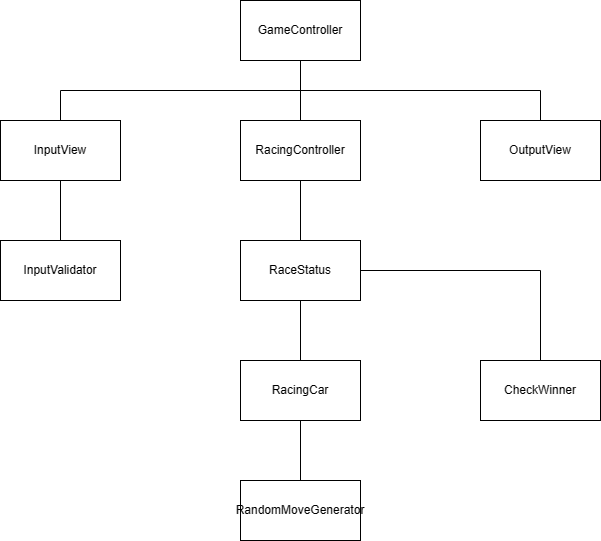

The diagram above was exported from draw.io. Its source (the exported page's mxGraphModel, read from the mxfile embedded in the PNG):
<mxGraphModel dx="1426" dy="793" grid="1" gridSize="10" guides="1" tooltips="1" connect="1" arrows="1" fold="1" page="1" pageScale="1" pageWidth="827" pageHeight="1169" math="0" shadow="0">
  <root>
    <mxCell id="WIyWlLk6GJQsqaUBKTNV-0" />
    <mxCell id="WIyWlLk6GJQsqaUBKTNV-1" parent="WIyWlLk6GJQsqaUBKTNV-0" />
    <mxCell id="UWO_WZX8ahMcO0dizzVH-4" style="edgeStyle=orthogonalEdgeStyle;rounded=0;orthogonalLoop=1;jettySize=auto;html=1;exitX=0.5;exitY=1;exitDx=0;exitDy=0;entryX=0.5;entryY=0;entryDx=0;entryDy=0;endArrow=none;endFill=0;" edge="1" parent="WIyWlLk6GJQsqaUBKTNV-1" source="UWO_WZX8ahMcO0dizzVH-0" target="UWO_WZX8ahMcO0dizzVH-1">
      <mxGeometry relative="1" as="geometry" />
    </mxCell>
    <mxCell id="UWO_WZX8ahMcO0dizzVH-5" style="edgeStyle=orthogonalEdgeStyle;rounded=0;orthogonalLoop=1;jettySize=auto;html=1;exitX=0.5;exitY=1;exitDx=0;exitDy=0;entryX=0.5;entryY=0;entryDx=0;entryDy=0;endArrow=none;endFill=0;" edge="1" parent="WIyWlLk6GJQsqaUBKTNV-1" source="UWO_WZX8ahMcO0dizzVH-0" target="UWO_WZX8ahMcO0dizzVH-3">
      <mxGeometry relative="1" as="geometry" />
    </mxCell>
    <mxCell id="UWO_WZX8ahMcO0dizzVH-6" style="edgeStyle=orthogonalEdgeStyle;rounded=0;orthogonalLoop=1;jettySize=auto;html=1;exitX=0.5;exitY=1;exitDx=0;exitDy=0;entryX=0.5;entryY=0;entryDx=0;entryDy=0;endArrow=none;endFill=0;" edge="1" parent="WIyWlLk6GJQsqaUBKTNV-1" source="UWO_WZX8ahMcO0dizzVH-0" target="UWO_WZX8ahMcO0dizzVH-2">
      <mxGeometry relative="1" as="geometry" />
    </mxCell>
    <mxCell id="UWO_WZX8ahMcO0dizzVH-0" value="GameController" style="rounded=0;whiteSpace=wrap;html=1;" vertex="1" parent="WIyWlLk6GJQsqaUBKTNV-1">
      <mxGeometry x="320" y="40" width="120" height="60" as="geometry" />
    </mxCell>
    <mxCell id="UWO_WZX8ahMcO0dizzVH-11" style="edgeStyle=orthogonalEdgeStyle;rounded=0;orthogonalLoop=1;jettySize=auto;html=1;exitX=0.5;exitY=1;exitDx=0;exitDy=0;entryX=0.5;entryY=0;entryDx=0;entryDy=0;endArrow=none;endFill=0;" edge="1" parent="WIyWlLk6GJQsqaUBKTNV-1" source="UWO_WZX8ahMcO0dizzVH-1" target="UWO_WZX8ahMcO0dizzVH-10">
      <mxGeometry relative="1" as="geometry" />
    </mxCell>
    <mxCell id="UWO_WZX8ahMcO0dizzVH-1" value="RacingController" style="rounded=0;whiteSpace=wrap;html=1;" vertex="1" parent="WIyWlLk6GJQsqaUBKTNV-1">
      <mxGeometry x="320" y="160" width="120" height="60" as="geometry" />
    </mxCell>
    <mxCell id="UWO_WZX8ahMcO0dizzVH-14" style="edgeStyle=orthogonalEdgeStyle;rounded=0;orthogonalLoop=1;jettySize=auto;html=1;exitX=0.5;exitY=1;exitDx=0;exitDy=0;entryX=0.5;entryY=0;entryDx=0;entryDy=0;endArrow=none;endFill=0;" edge="1" parent="WIyWlLk6GJQsqaUBKTNV-1" source="UWO_WZX8ahMcO0dizzVH-2" target="UWO_WZX8ahMcO0dizzVH-13">
      <mxGeometry relative="1" as="geometry" />
    </mxCell>
    <mxCell id="UWO_WZX8ahMcO0dizzVH-2" value="InputView" style="rounded=0;whiteSpace=wrap;html=1;" vertex="1" parent="WIyWlLk6GJQsqaUBKTNV-1">
      <mxGeometry x="80" y="160" width="120" height="60" as="geometry" />
    </mxCell>
    <mxCell id="UWO_WZX8ahMcO0dizzVH-3" value="OutputView" style="rounded=0;whiteSpace=wrap;html=1;" vertex="1" parent="WIyWlLk6GJQsqaUBKTNV-1">
      <mxGeometry x="560" y="160" width="120" height="60" as="geometry" />
    </mxCell>
    <mxCell id="UWO_WZX8ahMcO0dizzVH-9" style="edgeStyle=orthogonalEdgeStyle;rounded=0;orthogonalLoop=1;jettySize=auto;html=1;exitX=0.5;exitY=1;exitDx=0;exitDy=0;entryX=0.5;entryY=0;entryDx=0;entryDy=0;endArrow=none;endFill=0;" edge="1" parent="WIyWlLk6GJQsqaUBKTNV-1" source="UWO_WZX8ahMcO0dizzVH-7" target="UWO_WZX8ahMcO0dizzVH-8">
      <mxGeometry relative="1" as="geometry" />
    </mxCell>
    <mxCell id="UWO_WZX8ahMcO0dizzVH-7" value="RacingCar" style="rounded=0;whiteSpace=wrap;html=1;" vertex="1" parent="WIyWlLk6GJQsqaUBKTNV-1">
      <mxGeometry x="320" y="400" width="120" height="60" as="geometry" />
    </mxCell>
    <mxCell id="UWO_WZX8ahMcO0dizzVH-8" value="RandomMoveGenerator&lt;br&gt;" style="rounded=0;whiteSpace=wrap;html=1;" vertex="1" parent="WIyWlLk6GJQsqaUBKTNV-1">
      <mxGeometry x="320" y="520" width="120" height="60" as="geometry" />
    </mxCell>
    <mxCell id="UWO_WZX8ahMcO0dizzVH-12" style="edgeStyle=orthogonalEdgeStyle;rounded=0;orthogonalLoop=1;jettySize=auto;html=1;exitX=0.5;exitY=1;exitDx=0;exitDy=0;endArrow=none;endFill=0;" edge="1" parent="WIyWlLk6GJQsqaUBKTNV-1" source="UWO_WZX8ahMcO0dizzVH-10" target="UWO_WZX8ahMcO0dizzVH-7">
      <mxGeometry relative="1" as="geometry" />
    </mxCell>
    <mxCell id="UWO_WZX8ahMcO0dizzVH-17" style="edgeStyle=orthogonalEdgeStyle;rounded=0;orthogonalLoop=1;jettySize=auto;html=1;exitX=1;exitY=0.5;exitDx=0;exitDy=0;entryX=0.5;entryY=0;entryDx=0;entryDy=0;endArrow=none;endFill=0;" edge="1" parent="WIyWlLk6GJQsqaUBKTNV-1" source="UWO_WZX8ahMcO0dizzVH-10" target="UWO_WZX8ahMcO0dizzVH-16">
      <mxGeometry relative="1" as="geometry" />
    </mxCell>
    <mxCell id="UWO_WZX8ahMcO0dizzVH-10" value="RaceStatus" style="rounded=0;whiteSpace=wrap;html=1;" vertex="1" parent="WIyWlLk6GJQsqaUBKTNV-1">
      <mxGeometry x="320" y="280" width="120" height="60" as="geometry" />
    </mxCell>
    <mxCell id="UWO_WZX8ahMcO0dizzVH-13" value="InputValidator" style="rounded=0;whiteSpace=wrap;html=1;" vertex="1" parent="WIyWlLk6GJQsqaUBKTNV-1">
      <mxGeometry x="80" y="280" width="120" height="60" as="geometry" />
    </mxCell>
    <mxCell id="UWO_WZX8ahMcO0dizzVH-16" value="CheckWinner" style="rounded=0;whiteSpace=wrap;html=1;" vertex="1" parent="WIyWlLk6GJQsqaUBKTNV-1">
      <mxGeometry x="560" y="400" width="120" height="60" as="geometry" />
    </mxCell>
  </root>
</mxGraphModel>